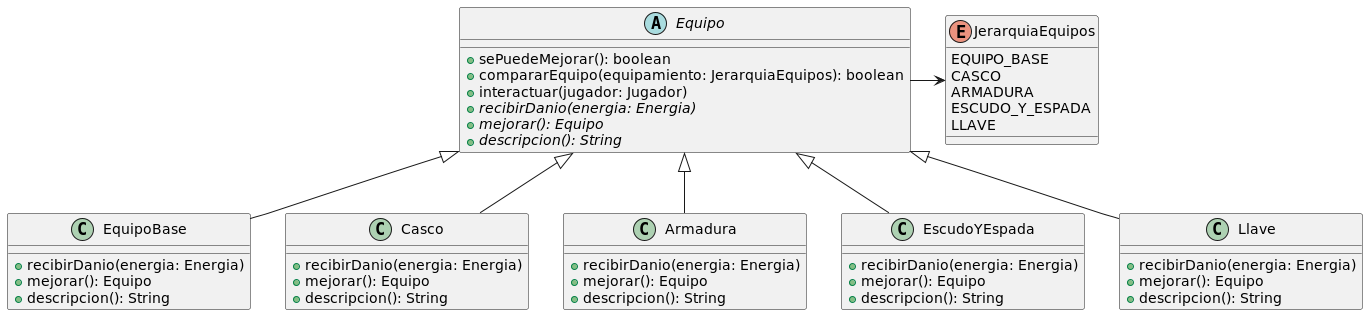

The diagram above was rendered by PlantUML. Its source (embedded in the PNG):
@startuml Equipo

abstract class Equipo{
    +sePuedeMejorar(): boolean
    +compararEquipo(equipamiento: JerarquiaEquipos): boolean
    +interactuar(jugador: Jugador)
    +{abstract}recibirDanio(energia: Energia)
    +{abstract}mejorar(): Equipo
    +{abstract} descripcion(): String
}


enum JerarquiaEquipos{
    EQUIPO_BASE
    CASCO
    ARMADURA
    ESCUDO_Y_ESPADA
    LLAVE
}


class EquipoBase{
    +recibirDanio(energia: Energia)
    +mejorar(): Equipo
    +descripcion(): String
}

class Casco{
    +recibirDanio(energia: Energia)
    +mejorar(): Equipo
    +descripcion(): String
}

class Armadura{
    +recibirDanio(energia: Energia)
    +mejorar(): Equipo
    +descripcion(): String
}

class EscudoYEspada{
    +recibirDanio(energia: Energia)
    +mejorar(): Equipo
    +descripcion(): String
}

class Llave{
    +recibirDanio(energia: Energia)
    +mejorar(): Equipo
    +descripcion(): String
}


Equipo -> JerarquiaEquipos


Equipo <|-- EquipoBase
Equipo <|-- Casco
Equipo <|-- Armadura
Equipo <|-- EscudoYEspada
Equipo <|-- Llave


@enduml